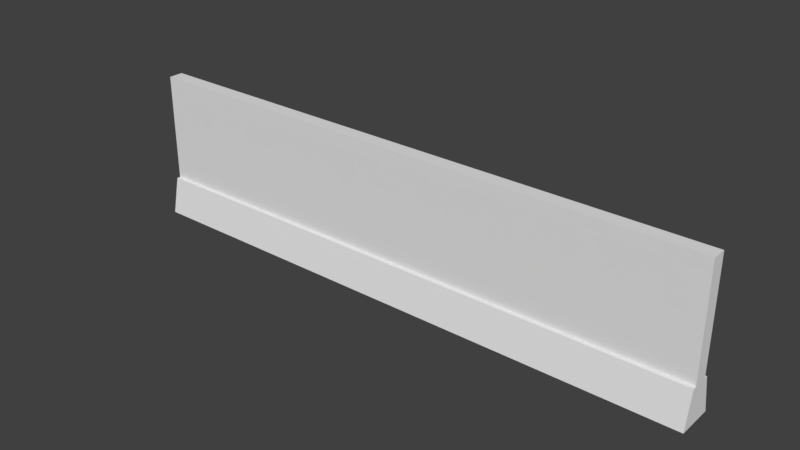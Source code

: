 # Source: Wall4.blend  (saved by Blender 2.77.0; exported with 4.5.12 LTS)
import bpy
from mathutils import Matrix  # noqa: F401  (used for matrix-valued properties, if any)

bpy.ops.wm.read_factory_settings(use_empty=True)
scene = bpy.context.scene
scene.name = 'Scene'

# ---- collections
col_collection_1 = bpy.data.collections.new('Collection 1'); scene.collection.children.link(col_collection_1)

# ---- world
world_world = bpy.data.worlds.new('World'); scene.world = world_world
world_world.color = (0.05088, 0.05088, 0.05088)
world_world.use_sun_shadow = False
world_world.sun_shadow_jitter_overblur = 0.0
world_world.cycles.sampling_method = 'MANUAL'

# ---- meshes
me_cube = bpy.data.meshes.new('Cube')
me_cube.from_pydata([(-4.0, 0.1, 0.0), (-4.0, 0.1, 2.0), (4.0, 0.1, 0.0), (4.0, 0.1, 2.0), (-4.0, 0.1, 0.5), (4.0, 0.1, 0.5), (-4.0, 0.15, 0.5), (-4.0, 0.25, 0.0), (4.0, 0.15, 0.5), (4.0, 0.25, 0.0), (-4.0, 0.0, 0.0), (-4.0, 0.0, 2.0), (-4.0, -0.1, 0.0), (-4.0, -0.1, 2.0), (4.0, 0.0, 0.0), (4.0, 0.0, 2.0), (4.0, -0.1, 0.0), (4.0, -0.1, 2.0), (-4.0, 0.0, 0.5), (-4.0, -0.1, 0.5), (4.0, -0.1, 0.5), (4.0, 0.0, 0.5), (-4.0, -0.15, 0.5), (-4.0, -0.25, 0.0), (4.0, -0.15, 0.5), (4.0, -0.25, 0.0)], [], [(18, 4, 0, 10), (0, 4, 6, 7), (5, 21, 14, 2), (15, 3, 1, 11), (3, 15, 21, 5), (1, 3, 5, 4), (11, 1, 4, 18), (6, 8, 9, 7), (5, 2, 9, 8), (4, 5, 8, 6), (18, 10, 12, 19), (12, 23, 22, 19), (20, 16, 14, 21), (15, 11, 13, 17), (17, 20, 21, 15), (13, 19, 20, 17), (11, 18, 19, 13), (22, 23, 25, 24), (20, 24, 25, 16), (19, 22, 24, 20)])
_uv = me_cube.uv_layers.new(name='UVMap')
_uv.uv.foreach_set('vector', [0.3141, 0.8282, 0.3174, 0.8282, 0.3174, 0.8446, 0.3141, 0.8446, 0.3174, 0.8446, 0.3174, 0.8282, 0.3191, 0.8282, 0.3224, 0.8446, 0.3277, 0.8282, 0.3311, 0.8282, 0.3311, 0.8446, 0.3277, 0.8446, 0.08288, 0.6585, 0.08598, 0.6585, 0.08598, 0.7196, 0.08288, 0.7196, 0.06783, 0.6657, 0.07094, 0.6657, 0.07094, 0.7116, 0.06783, 0.7116, 0.04395, 0.7199, 0.04395, 0.6588, 0.09031, 0.6588, 0.09031, 0.7199, 0.06059, 0.6664, 0.0637, 0.6664, 0.0637, 0.7122, 0.06059, 0.7122, 0.3018, 0.8446, 0.3018, 0.7789, 0.3187, 0.7789, 0.3187, 0.8446, 0.3277, 0.8282, 0.3277, 0.8446, 0.3227, 0.8446, 0.3261, 0.8282, 0.3321, 0.8446, 0.3321, 0.7789, 0.3338, 0.7789, 0.3338, 0.8446, 0.3141, 0.8282, 0.3141, 0.8446, 0.3107, 0.8446, 0.3107, 0.8282, 0.3107, 0.8446, 0.3057, 0.8446, 0.3091, 0.8282, 0.3107, 0.8282, 0.3344, 0.8282, 0.3344, 0.8446, 0.3311, 0.8446, 0.3311, 0.8282, 0.08288, 0.6585, 0.08288, 0.7196, 0.07977, 0.7196, 0.07977, 0.6585, 0.07404, 0.6657, 0.07404, 0.7116, 0.07094, 0.7116, 0.07094, 0.6657, 0.08908, 0.7193, 0.04272, 0.7193, 0.04272, 0.6581, 0.08908, 0.6581, 0.06059, 0.6664, 0.06059, 0.7122, 0.05748, 0.7122, 0.05748, 0.6664, 0.3276, 0.8461, 0.3106, 0.8461, 0.3106, 0.7804, 0.3276, 0.7804, 0.3344, 0.8282, 0.3361, 0.8282, 0.3394, 0.8446, 0.3344, 0.8446, 0.3281, 0.8446, 0.3264, 0.8446, 0.3264, 0.7789, 0.3281, 0.7789])
me_cube.use_remesh_preserve_volume = False
me_cube.use_remesh_preserve_attributes = False
me_cube.use_mirror_vertex_groups = False
me_cube.update()

# ---- objects
ob_cube = bpy.data.objects.new('Cube', me_cube)

# ---- transforms, parenting, visibility, modifiers, constraints
ob_cube.location = (0.0, 0.0, 0.0)
ob_cube.lineart.crease_threshold = 0.0

# ---- collection membership
col_collection_1.objects.link(ob_cube)

# ---- scene / render settings (as saved in the file)
scene.frame_start = 1; scene.frame_end = 250; scene.frame_set(1)
scene.render.engine = 'BLENDER_EEVEE_NEXT'
scene.render.resolution_percentage = 50
scene.render.dither_intensity = 0.0
scene.cycles.use_denoising = False
scene.cycles.samples = 128
scene.cycles.sampling_pattern = 'TABULATED_SOBOL'
scene.cycles.light_sampling_threshold = 0.0
scene.cycles.use_adaptive_sampling = False
scene.cycles.use_light_tree = False
scene.cycles.blur_glossy = 0.0
scene.cycles.sample_clamp_indirect = 0.0
scene.view_settings.view_transform = 'Standard'
bpy.context.view_layer.update()

# ---- added for rendering (the .blend has no active camera and no usable light): camera, sun
cam_auto = bpy.data.cameras.new('AutoCamera')
cam_auto.lens = 50.0
cam_auto.sensor_width = 36.0
cam_auto.clip_end = 1000.0
ob_auto_camera = bpy.data.objects.new('AutoCamera', cam_auto)
scene.collection.objects.link(ob_auto_camera)
ob_auto_camera.location = (7.64361, -9.17233, 7.11489)
ob_auto_camera.rotation_euler = (1.09748, -7.21219e-08, 0.694738)
scene.camera = ob_auto_camera
light_auto_sun = bpy.data.lights.new('AutoSun', 'SUN')
light_auto_sun.energy = 3.0
light_auto_sun.angle = 0.0523599
ob_auto_sun = bpy.data.objects.new('AutoSun', light_auto_sun)
scene.collection.objects.link(ob_auto_sun)
ob_auto_sun.rotation_euler = (0.872665, 0.174533, 0.523599)
bpy.context.view_layer.update()
